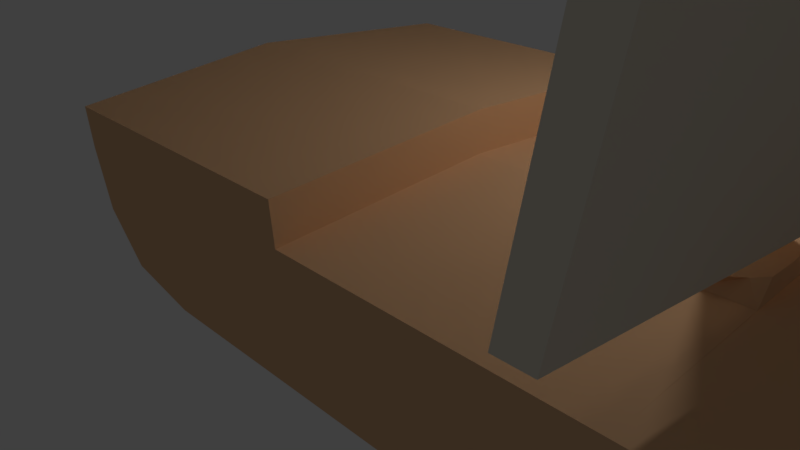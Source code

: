 # Source: Sail.blend  (saved by Blender 2.77.0; exported with 4.5.12 LTS)
import bpy
from mathutils import Matrix  # noqa: F401  (used for matrix-valued properties, if any)

bpy.ops.wm.read_factory_settings(use_empty=True)
scene = bpy.context.scene
scene.name = 'Scene'

# ---- collections
col_collection_1 = bpy.data.collections.new('Collection 1'); scene.collection.children.link(col_collection_1)
col_collection_3 = bpy.data.collections.new('Collection 3'); scene.collection.children.link(col_collection_3)

# ---- materials (node trees are filled in below, after node groups)
mat_material = bpy.data.materials.new('Material')
mat_material.alpha_threshold = 0.0
mat_material.use_transparent_shadow = False
mat_material.diffuse_color = (0.8, 0.4902, 0.2739, 1.0)
mat_material.roughness = 0.5
mat_material.line_color = (0.0, 0.0, 0.0, 1.0)
mat_material_001 = bpy.data.materials.new('Material.001')
mat_material_001.alpha_threshold = 0.0
mat_material_001.use_transparent_shadow = False
mat_material_001.diffuse_color = (0.8228, 0.7682, 0.6514, 1.0)
mat_material_001.roughness = 0.5

# ---- material node trees

# ---- world
world_world = bpy.data.worlds.new('World'); scene.world = world_world
world_world.color = (0.05088, 0.05088, 0.05088)
world_world.use_sun_shadow = False
world_world.sun_shadow_jitter_overblur = 0.0
world_world.cycles.sampling_method = 'MANUAL'

# ---- cameras
cam_camera = bpy.data.cameras.new('Camera')
cam_camera.clip_end = 100.0
cam_camera.lens = 35.0
cam_camera.sensor_width = 32.0
cam_camera.sensor_height = 18.0
cam_camera.ortho_scale = 7.314
cam_camera.dof.focus_distance = 0.0
cam_camera.dof.aperture_fstop = 128.0

# ---- lights
light_lamp = bpy.data.lights.new('Lamp', 'POINT')
light_lamp.transmission_factor = 0.0
light_lamp.cutoff_distance = 30.0
light_lamp.energy = 100.0
light_lamp.shadow_buffer_clip_start = 1.001
light_lamp.shadow_soft_size = 0.1
light_lamp.shadow_maximum_resolution = 0.006
light_lamp.use_absolute_resolution = True

# ---- meshes
me_cube = bpy.data.meshes.new('Cube')
me_cube.from_pydata([(1.74, 0.9281, -1.755), (-1.74, 0.6576, -1.755), (1.74, 2.663, 1.724), (-1.74, 2.663, 1.724), (1.74, 0.0, -1.755), (-1.822, 0.0, -1.751), (1.74, 0.0, 1.876), (-2.011, 0.0, 1.886), (1.74, 1.839, -0.8246), (1.74, 2.336, 0.04514), (1.74, 2.575, 0.9149), (-1.74, 1.839, -0.8246), (-1.74, 2.336, 0.04514), (-1.74, 2.575, 0.9149), (-1.961, 0.0, 0.9132), (-1.915, 0.0, 0.04516), (-1.87, 0.0, -0.8229), (10.57, 2.575, 0.9149), (8.331, 0.9281, -1.755), (11.08, 2.663, 1.724), (7.274, 2.575, 0.9149), (7.274, 2.663, 1.724), (7.274, 0.9281, -1.755), (7.274, 0.0, -1.755), (7.274, 0.0, 1.876), (-2.011, 0.0, 2.381), (7.274, 1.839, -0.8246), (7.274, 2.336, 0.04514), (-1.739, 2.692, 2.219), (1.74, 2.692, 2.219), (9.858, 0.0, -1.755), (13.28, 0.0, 1.876), (10.86, 0.0, -0.8246), (9.399, 1.839, -0.8246), (10.1, 2.336, 0.04514), (12.45, 0.0, 0.9149), (11.61, 0.0, 0.04514), (1.74, 0.0, 2.372), (4.163, 2.336, 0.04514), (5.239, 2.336, 0.04514), (4.163, 1.839, -0.8246), (5.239, 1.839, -0.8246), (5.239, 0.0, -1.755), (4.163, 0.0, -1.755), (5.239, 0.9281, -1.755), (4.163, 0.9281, -1.755), (5.239, 2.575, 0.9149), (4.163, 2.575, 0.9149), (4.163, 2.663, 1.724), (5.239, 2.663, 1.724), (4.163, 0.0, 1.876), (5.239, 0.0, 1.876), (4.163, 2.336, 0.04514), (5.239, 2.336, 0.04514), (4.163, 1.839, -0.8246), (5.239, 1.839, -0.8246), (5.239, 0.0, -1.755), (4.163, 0.0, -1.755), (5.239, 0.9281, -1.755), (4.163, 0.9281, -1.755), (5.239, 2.575, 0.9149), (4.163, 2.575, 0.9149), (4.163, 2.663, 1.724), (5.239, 2.663, 1.724), (4.163, 0.0, 1.876), (5.239, 0.0, 1.876), (4.163, 2.661, 1.724), (5.239, 2.661, 1.724), (4.163, 0.0, 1.879), (5.239, 0.0, 1.879), (4.163, 0.7863, 1.834), (5.239, 0.7863, 1.834), (4.701, 0.7863, 1.834), (5.239, 0.0, 1.879), (4.163, 0.0, 1.879), (4.163, 0.7863, 1.834), (5.239, 0.0, 1.879), (5.239, 0.0, 1.879), (5.239, 0.7863, 1.834), (4.701, 0.7863, 1.834), (4.213, 0.0, 2.034), (4.306, 0.6603, 2.007), (5.213, 0.0, 2.041), (5.213, 0.0, 2.041), (5.09, 0.6697, 2.011), (4.707, 0.7619, 2.007), (4.2, 0.5503, 2.024), (5.217, 0.218, 2.024), (4.96, 0.7619, 2.007), (4.454, 0.7619, 2.007), (6.963, 0.4534, -1.755), (7.329, 1.301, 1.802), (9.097, 0.4534, -1.755), (12.69, 1.301, 1.802), (10.3, 0.8983, -0.8246), (11.14, 1.141, 0.04514), (11.91, 1.258, 0.9149), (5.241, 1.301, 1.802), (5.213, 0.5509, 2.024), (4.213, 0.0, 2.007), (4.547, 0.2394, 1.989), (4.962, 0.0, 2.014), (4.893, 0.2742, 1.983), (4.731, 0.308, 1.984), (4.513, 0.1623, 2.0), (4.955, 0.1524, 2.001), (4.833, 0.2947, 1.98), (4.619, 0.2906, 1.979), (4.935, 0.2237, 1.994), (4.504, 0.0, 2.02), (4.588, 0.2616, 3.507), (5.003, 0.0, 3.532), (4.934, 0.2964, 3.501), (4.772, 0.3302, 3.502), (4.554, 0.1845, 3.518), (4.996, 0.1745, 3.519), (4.874, 0.3169, 3.498), (4.66, 0.3128, 3.497), (4.976, 0.2458, 3.512), (4.545, 0.0, 3.538), (4.588, 0.2616, 3.507), (5.003, 0.0, 3.532), (4.934, 0.2964, 3.501), (4.772, 0.3302, 3.502), (4.554, 0.1845, 3.518), (4.996, 0.1745, 3.519), (4.874, 0.3169, 3.498), (4.66, 0.3128, 3.497), (4.976, 0.2458, 3.512), (4.545, 0.0, 3.538), (4.629, 0.2664, 5.113), (5.044, 0.0, 5.138), (4.975, 0.3012, 5.107), (4.813, 0.335, 5.108), (4.594, 0.1893, 5.124), (5.036, 0.1794, 5.125), (4.915, 0.3217, 5.104), (4.7, 0.3177, 5.103), (5.016, 0.2507, 5.117), (4.586, 0.0, 5.144), (4.68, 0.2755, 6.839), (5.095, 0.0, 6.864), (5.026, 0.3103, 6.833), (4.646, 0.1984, 6.85), (5.088, 0.1884, 6.851), (4.983, 0.3308, 6.83), (4.743, 0.3296, 6.824), (5.068, 0.2597, 6.844), (4.637, 0.0, 6.87), (4.747, 0.2686, 9.223), (5.162, 0.0, 9.248), (5.093, 0.3034, 9.217), (4.931, 0.3372, 9.218), (4.713, 0.1915, 9.234), (5.154, 0.1816, 9.235), (5.033, 0.3239, 9.214), (4.818, 0.3198, 9.213), (5.134, 0.2529, 9.228), (4.704, 0.0, 9.254), (4.686, 0.2749, 7.034), (4.643, 0.0, 7.065), (4.651, 0.1978, 7.046), (4.869, 0.3351, 7.049), (4.971, 0.3327, 7.02), (5.031, 0.3097, 7.028), (4.757, 0.3293, 7.017), (5.073, 0.2592, 7.039), (5.093, 0.1879, 7.046), (5.101, 0.0, 7.059), (4.746, 0.3257, 6.642), (4.64, 0.1974, 6.663), (4.674, 0.2745, 6.652), (5.062, 0.2588, 6.656), (5.082, 0.1875, 6.664), (5.09, 0.0, 6.677), (5.02, 0.3093, 6.646), (4.632, 0.0, 6.683), (4.859, 0.3504, 6.63), (4.96, 0.3298, 6.643), (4.703, 3.666, 6.842), (4.863, 3.689, 6.852), (5.018, 3.668, 6.849), (4.856, 3.699, 6.648), (5.003, 3.671, 7.038), (4.722, 3.665, 7.035), (4.87, 3.674, 7.067), (4.708, 3.659, 6.66), (4.989, 3.666, 6.662), (7.329, 1.301, 1.802), (7.274, 0.0, 1.876), (13.28, 0.0, 1.876), (12.69, 1.301, 1.802)], [(51, 65), (82, 76)], [(14, 7, 3, 13), (8, 0, 1, 11), (41, 39, 27, 26), (6, 2, 29, 37), (0, 4, 5, 1), (42, 44, 22, 90, 23), (44, 41, 26, 22), (46, 49, 21, 20), (2, 10, 13, 3), (10, 9, 12, 13), (9, 8, 11, 12), (5, 16, 11, 1), (16, 15, 12, 11), (15, 14, 13, 12), (22, 26, 33, 18), (20, 21, 19, 17), (27, 20, 17, 34), (93, 91, 188, 191), (97, 51, 24, 91), (39, 46, 20, 27), (96, 93, 31, 35), (92, 94, 32, 30), (94, 95, 36, 32), (95, 96, 35, 36), (90, 22, 18, 92), (26, 27, 34, 33), (29, 28, 25, 37), (3, 7, 25, 28), (2, 3, 28, 29), (9, 10, 47, 38), (38, 47, 46, 39), (2, 6, 50, 48), (49, 48, 66, 67), (10, 2, 48, 47), (47, 48, 49, 46), (0, 8, 40, 45), (45, 40, 41, 44), (4, 0, 45, 43), (43, 45, 44, 42), (8, 9, 38, 40), (40, 38, 39, 41), (45, 40, 54, 59), (78, 79, 85, 88, 84), (40, 38, 52, 54), (38, 47, 61, 52), (44, 41, 55, 58), (47, 48, 62, 61), (41, 39, 53, 55), (39, 46, 60, 53), (43, 45, 59, 57), (46, 49, 63, 60), (48, 50, 64, 62), (42, 44, 58, 56), (72, 70, 75, 79), (48, 50, 68, 70, 66), (51, 97, 49, 67, 71, 73, 69), (66, 70, 72, 71, 67), (73, 71, 78, 77), (69, 73, 77, 76), (71, 72, 79, 78), (70, 68, 74, 75), (75, 74, 80, 99, 86, 81), (79, 75, 81, 89, 85), (77, 78, 84, 98, 87, 83), (23, 90, 92, 30), (34, 17, 96, 95), (33, 34, 95, 94), (18, 33, 94, 92), (17, 19, 93, 96), (49, 97, 91, 21), (21, 91, 93, 19), (86, 99, 109, 104), (89, 81, 100, 107), (85, 89, 107, 103), (83, 87, 105, 101), (98, 84, 102, 108), (87, 98, 108, 105), (88, 85, 103, 106), (84, 88, 106, 102), (81, 86, 104, 100), (106, 103, 113, 116), (111, 115, 125, 121), (102, 106, 116, 112), (107, 100, 110, 117), (103, 107, 117, 113), (100, 104, 114, 110), (105, 108, 118, 115), (101, 105, 115, 111), (108, 102, 112, 118), (104, 109, 119, 114), (122, 126, 136, 132), (118, 112, 122, 128), (114, 119, 129, 124), (116, 113, 123, 126), (112, 116, 126, 122), (117, 110, 120, 127), (113, 117, 127, 123), (110, 114, 124, 120), (115, 118, 128, 125), (171, 170, 143, 140), (127, 120, 130, 137), (123, 127, 137, 133), (120, 124, 134, 130), (125, 128, 138, 135), (121, 125, 135, 131), (128, 122, 132, 138), (124, 129, 139, 134), (126, 123, 133, 136), (161, 160, 158, 153), (173, 172, 147, 144), (174, 173, 144, 141), (172, 175, 142, 147), (170, 176, 148, 143), (145, 178, 187, 181), (175, 178, 145, 142), (169, 171, 140, 146), (169, 146, 179, 186), (149, 153, 158, 150, 154, 157, 151, 155, 152, 156), (163, 162, 152, 155), (164, 163, 155, 151), (165, 159, 149, 156), (162, 165, 156, 152), (159, 161, 153, 149), (167, 166, 157, 154), (168, 167, 154, 150), (166, 164, 151, 157), (147, 142, 164, 166), (141, 144, 167, 168), (144, 147, 166, 167), (140, 143, 161, 159), (178, 177, 182, 187), (146, 140, 159, 165), (142, 145, 163, 164), (165, 162, 185, 184), (143, 148, 160, 161), (133, 137, 169, 177), (137, 130, 171, 169), (132, 136, 178, 175), (136, 133, 177, 178), (134, 139, 176, 170), (138, 132, 175, 172), (131, 135, 173, 174), (135, 138, 172, 173), (130, 134, 170, 171), (187, 182, 180, 181), (182, 186, 179, 180), (180, 179, 184, 185), (181, 180, 185, 183), (162, 163, 183, 185), (177, 169, 186, 182), (146, 165, 184, 179), (163, 145, 181, 183), (188, 189, 190, 191), (31, 93, 191, 190), (91, 24, 189, 188)])
me_cube.materials.append(mat_material)
me_cube.use_remesh_preserve_volume = False
me_cube.use_remesh_preserve_attributes = False
me_cube.use_mirror_vertex_groups = False
me_cube.update()
me_cube_001 = bpy.data.meshes.new('Cube.001')
me_cube_001.from_pydata([(-1.647, -3.55, -4.031), (-1.647, -3.55, 0.7488), (-1.647, 3.55, -4.031), (-1.647, 3.55, 0.7488), (-1.312, -3.55, -4.031), (-1.312, -3.55, 0.7488), (-1.312, 3.55, -4.031), (-1.312, 3.55, 0.7488), (-1.215, -3.55, -1.641), (-1.215, 3.55, -1.641), (-0.8801, 3.55, -1.641), (-0.8801, -3.55, -1.641), (-1.328, 0.0, 0.7488), (-1.328, 0.0, -4.031), (-0.9931, 0.0, 0.7488), (-0.9931, 0.0, -4.031), (-0.561, 0.0, -1.641), (-0.8959, 0.0, -1.641)], [], [(17, 9, 2, 13), (9, 10, 6, 2), (16, 11, 4, 15), (11, 8, 0, 4), (13, 2, 6, 15), (14, 7, 3, 12), (5, 1, 8, 11), (14, 5, 11, 16), (3, 7, 10, 9), (12, 3, 9, 17), (1, 12, 17, 8), (7, 14, 16, 10), (5, 14, 12, 1), (0, 13, 15, 4), (10, 16, 15, 6), (8, 17, 13, 0)])
me_cube_001.materials.append(mat_material_001)
me_cube_001.use_remesh_preserve_volume = False
me_cube_001.use_remesh_preserve_attributes = False
me_cube_001.use_mirror_vertex_groups = False
me_cube_001.update()

# ---- objects
ob_cube = bpy.data.objects.new('Cube', me_cube)
ob_lamp = bpy.data.objects.new('Lamp', light_lamp)
ob_camera = bpy.data.objects.new('Camera', cam_camera)
ob_sail = bpy.data.objects.new('Sail', me_cube_001)

# ---- transforms, parenting, visibility, modifiers, constraints
ob_cube.location = (0.0, 0.0, 0.0)
ob_cube.lock_rotations_4d = False
ob_cube.empty_display_type = 'ARROWS'
ob_cube.hide_viewport = True
ob_cube.lineart.crease_threshold = 0.0
_m = ob_cube.modifiers.new('Mirror', 'MIRROR')
_m.use_axis = (False, True, False)
_m.use_clip = True
ob_lamp.location = (4.076, 1.005, 5.904)
ob_lamp.rotation_euler = (0.6503, 0.05522, 1.866)
ob_lamp.lock_rotations_4d = False
ob_lamp.empty_display_type = 'ARROWS'
ob_lamp.color = (0.0, 0.0, 0.0, 0.0)
ob_lamp.lineart.crease_threshold = 0.0
ob_camera.location = (7.481, -6.508, 5.344)
ob_camera.rotation_euler = (1.109, 0.01082, 0.8149)
ob_camera.lock_rotations_4d = False
ob_camera.empty_display_type = 'ARROWS'
ob_camera.color = (0.0, 0.0, 0.0, 0.0)
ob_camera.display_type = 'WIRE'
ob_camera.lineart.crease_threshold = 0.0
ob_sail.location = (6.608, 0.02209, 6.678)
ob_sail.lineart.crease_threshold = 0.0

# ---- collection membership
col_collection_1.objects.link(ob_cube)
col_collection_1.objects.link(ob_lamp)
col_collection_1.objects.link(ob_camera)
col_collection_3.objects.link(ob_sail)

# ---- scene / render settings (as saved in the file)
scene.camera = ob_camera
scene.frame_start = 1; scene.frame_end = 250; scene.frame_set(1)
scene.render.engine = 'BLENDER_EEVEE_NEXT'
scene.render.resolution_percentage = 50
scene.render.dither_intensity = 0.0
scene.cycles.use_denoising = False
scene.cycles.samples = 128
scene.cycles.sampling_pattern = 'TABULATED_SOBOL'
scene.cycles.light_sampling_threshold = 0.0
scene.cycles.use_adaptive_sampling = False
scene.cycles.use_light_tree = False
scene.cycles.blur_glossy = 0.0
scene.cycles.sample_clamp_indirect = 0.0
scene.view_settings.view_transform = 'Standard'
bpy.context.view_layer.update()
